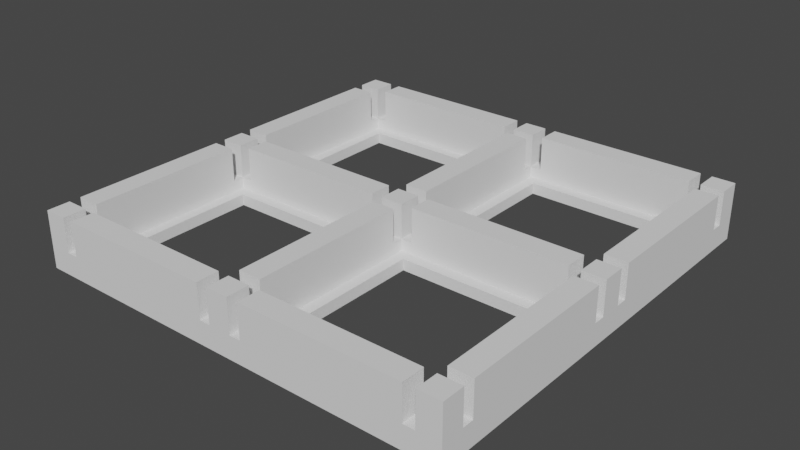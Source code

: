 # Source: plate.blend  (saved by Blender 3.0.42; exported with 4.5.12 LTS)
import bpy
from mathutils import Matrix  # noqa: F401  (used for matrix-valued properties, if any)

bpy.ops.wm.read_factory_settings(use_empty=True)
scene = bpy.context.scene
scene.name = 'Scene'

# ---- collections
col_collection = bpy.data.collections.new('Collection'); scene.collection.children.link(col_collection)
col_collection_2 = bpy.data.collections.new('Collection 2'); scene.collection.children.link(col_collection_2)

# ---- world
world_world = bpy.data.worlds.new('World'); scene.world = world_world
world_world.use_nodes = True; world_world.node_tree.nodes.clear()
_N = world_world.node_tree.nodes; _L = world_world.node_tree.links
n0 = _N.new('ShaderNodeOutputWorld'); n0.name = 'World Output'; n0.location = (300, 300)
n1 = _N.new('ShaderNodeBackground'); n1.name = 'Background'; n1.location = (10, 300)
n1.inputs[0].default_value = (0.05088, 0.05088, 0.05088, 1.0)
_L.new(n1.outputs[0], n0.inputs[0])
n0.is_active_output = True
world_world.color = (0.05088, 0.05088, 0.05088)
world_world.use_sun_shadow = False
world_world.sun_shadow_jitter_overblur = 0.0

# ---- meshes
me_cube_003 = bpy.data.meshes.new('Cube.003')
me_cube_003.from_pydata([(-0.8552, -0.8226, -0.7323), (0.04501, -0.736, -0.4394), (-0.7651, 0.04329, -0.4394), (-0.7651, -0.736, -0.4394), (0.04501, 0.04329, -0.4394), (-0.8552, 0.8226, -0.7323), (-0.7651, 0.736, -0.4394), (-0.7651, -0.04329, -0.4394), (0.04501, -0.04329, -0.4394), (0.04501, 0.736, -0.4394), (0.8552, -0.8226, -0.7323), (-0.04501, 0.04329, -0.4394), (-0.04501, -0.736, -0.4394), (0.7651, -0.736, -0.4394), (0.7651, 0.04329, -0.4394), (0.8552, 0.8226, -0.7323), (-0.04501, 0.736, -0.4394), (-0.04501, -0.04329, -0.4394), (0.7651, -0.04329, -0.4394), (0.7651, 0.736, -0.4394), (-0.7201, -0.6927, -0.7323), (-0.7201, -0.08659, -0.7323), (-0.09002, -0.08659, -0.7323), (-0.09002, -0.6927, -0.7323), (0.09002, 0.6927, -0.7323), (0.09002, 0.08659, -0.7323), (0.7201, 0.6927, -0.7323), (0.7201, 0.08659, -0.7323), (-0.7201, 0.08659, -0.7323), (-0.7201, 0.6927, -0.7323), (-0.09002, 0.08659, -0.7323), (-0.09002, 0.6927, -0.7323), (0.09002, -0.08659, -0.7323), (0.09002, -0.6927, -0.7323), (0.7201, -0.6927, -0.7323), (0.7201, -0.08659, -0.7323), (0.7201, 0.6927, -0.4394), (-0.7201, -0.6927, -0.4394), (0.09002, 0.08659, -0.4394), (0.09002, 0.6927, -0.4394), (0.7201, 0.08659, -0.4394), (-0.7201, -0.08659, -0.4394), (-0.09002, -0.08659, -0.4394), (-0.09002, -0.6927, -0.4394), (0.7201, -0.08659, -0.4394), (0.09002, -0.6927, -0.4394), (0.09002, -0.08659, -0.4394), (0.7201, -0.6927, -0.4394), (-0.7201, 0.08659, -0.4394), (-0.7201, 0.6927, -0.4394), (-0.09002, 0.6927, -0.4394), (-0.09002, 0.08659, -0.4394), (-0.8552, -0.6169, 0.7323), (-0.8552, -0.8226, 0.7323), (-0.8552, 0.8226, 0.7323), (0.6414, 0.8226, 0.7323), (0.8552, 0.8226, 0.7323), (0.8552, -0.8226, 0.7323), (-0.165, -0.04329, 0.7323), (-0.04501, -0.04329, 0.7323), (0.04501, 0.1587, 0.7323), (0.04501, 0.04329, 0.7323), (-0.04501, 0.1587, 0.7323), (-0.04501, 0.04329, 0.7323), (-0.165, 0.04329, 0.7323), (0.04501, -0.04329, 0.7323), (-0.8552, -0.04329, -0.1465), (-0.8552, -0.08659, -0.1465), (-0.04501, 0.736, -0.1465), (0.04501, 0.04329, -0.1465), (-0.04501, 0.736, -0.1465), (-0.8552, 0.04329, -0.1465), (0.04501, 0.08659, 0.7323), (-0.8552, 0.736, -0.1465), (-0.09002, 0.736, -0.1465), (-0.8552, 0.6927, -0.1465), (0.04501, 0.04329, 0.7323), (-0.8552, 0.08659, -0.1465), (0.04501, 0.6927, -0.1465), (-0.04501, 0.6927, -0.1465), (0.04501, 0.736, -0.1465), (-0.8552, -0.6927, 0.7323), (-0.8552, -0.736, 0.7323), (0.04501, 0.08659, -0.1465), (0.04501, 0.6927, 0.7323), (-0.04501, 0.04329, -0.1465), (-0.04501, 0.04329, 0.7323), (-0.04501, 0.08659, 0.7323), (-0.04501, 0.08659, -0.1465), (-0.04501, 0.6927, 0.7323), (0.04501, 0.736, -0.1465), (0.09002, 0.736, -0.1465), (-0.8552, -0.6927, -0.1465), (-0.8552, -0.736, -0.1465), (-0.7651, -0.6927, 0.7323), (-0.8552, -0.08659, 0.7323), (-0.04501, -0.6927, 0.7323), (0.04501, -0.6927, 0.7323), (-0.8552, 0.04329, 0.7323), (-0.8552, 0.08659, 0.7323), (-0.8552, 0.6927, 0.7323), (-0.8552, 0.736, 0.7323), (-0.8552, -0.04329, 0.7323), (-0.09002, 0.04329, -0.1465), (-0.04501, 0.04329, -0.1465), (0.7201, 0.736, -0.1465), (0.7651, 0.736, -0.1465), (-0.7651, 0.04329, -0.1465), (-0.7201, 0.04329, -0.1465), (-0.7201, 0.04329, 0.7323), (-0.04501, 0.8226, -0.1465), (-0.09002, 0.8226, -0.1465), (0.04501, 0.8226, -0.1465), (0.7651, 0.8226, -0.1465), (0.7201, 0.8226, -0.1465), (0.09002, 0.8226, -0.1465), (-0.04501, 0.04329, 0.7323), (-0.09002, 0.04329, 0.7323), (0.7651, 0.04329, -0.1465), (0.7651, 0.04329, -0.1465), (0.7651, 0.08659, -0.1465), (-0.7651, 0.8226, -0.1465), (-0.7201, 0.8226, -0.1465), (-0.7651, 0.8226, 0.7323), (-0.7201, 0.8226, 0.7323), (-0.09002, 0.8226, 0.7323), (0.09002, 0.8226, 0.7323), (0.04501, 0.8226, 0.7323), (0.7651, 0.6927, -0.1465), (-0.04501, 0.8226, 0.7323), (-0.7651, 0.08659, 0.7323), (-0.7651, 0.6927, 0.7323), (-0.7651, 0.736, 0.7323), (-0.7651, -0.6927, -0.1465), (-0.7651, -0.6927, -0.1465), (0.7651, -0.6927, -0.1465), (0.7651, -0.6927, 0.7323), (0.7201, 0.04329, -0.1465), (0.8552, -0.6927, 0.7323), (0.04501, -0.6927, -0.1465), (0.8552, -0.6927, -0.1465), (0.7651, -0.6927, -0.1465), (-0.04501, -0.6927, -0.1465), (0.7651, 0.8226, 0.7323), (0.7201, 0.8226, 0.7323), (0.04501, 0.04329, -0.1465), (0.04501, 0.04329, 0.7323), (-0.09002, 0.736, 0.7323), (-0.7201, 0.736, 0.7323), (0.09002, 0.04329, -0.1465), (0.7201, 0.04329, 0.7323), (0.09002, 0.04329, 0.7323), (0.8552, -0.736, -0.1465), (0.8552, -0.08659, -0.1465), (0.8552, 0.08659, -0.1465), (0.8552, 0.04329, -0.1465), (0.8552, -0.04329, -0.1465), (-0.04501, -0.08659, 0.7323), (-0.04501, -0.04329, 0.7323), (0.04501, -0.736, -0.1465), (0.04501, -0.08659, 0.7323), (0.04501, -0.04329, 0.7323), (0.04501, -0.08659, -0.1465), (0.04501, -0.04329, -0.1465), (0.8552, -0.736, 0.7323), (0.8552, 0.08659, 0.7323), (0.8552, 0.04329, 0.7323), (0.8552, -0.08659, 0.7323), (0.8552, -0.04329, 0.7323), (0.8552, 0.6927, -0.1465), (0.8552, 0.736, -0.1465), (-0.04501, -0.736, 0.7323), (0.8552, 0.736, 0.7323), (0.8552, 0.6927, 0.7323), (-0.09002, -0.736, 0.7323), (0.7201, -0.736, 0.7323), (0.04501, -0.04329, -0.1465), (0.04501, -0.04329, 0.7323), (0.7651, -0.736, 0.7323), (0.04501, -0.736, 0.7323), (0.09002, -0.736, 0.7323), (0.7201, -0.04329, -0.1465), (0.7651, -0.04329, -0.1465), (-0.7651, -0.8226, -0.1465), (-0.09002, -0.8226, -0.1465), (-0.7201, -0.8226, -0.1465), (-0.04501, -0.8226, -0.1465), (0.09002, -0.8226, -0.1465), (0.04501, -0.8226, -0.1465), (0.09002, -0.04329, -0.1465), (0.7201, -0.04329, 0.7323), (-0.7201, -0.736, 0.7323), (0.09002, -0.04329, 0.7323), (0.7651, -0.736, -0.1465), (-0.7201, -0.8226, 0.7323), (-0.7651, -0.8226, 0.7323), (-0.09002, -0.8226, 0.7323), (-0.04501, -0.8226, 0.7323), (0.7651, -0.8226, 0.7323), (0.7201, -0.8226, 0.7323), (0.09002, -0.8226, 0.7323), (0.04501, -0.8226, 0.7323), (-0.7651, -0.736, -0.1465), (0.7201, -0.8226, -0.1465), (0.7651, -0.8226, -0.1465), (-0.09002, -0.736, -0.1465), (-0.7201, -0.736, -0.1465), (0.7651, -0.08659, -0.1465), (0.7651, -0.04329, -0.1465), (-0.7651, -0.736, 0.7323), (0.04501, -0.736, -0.1465), (-0.04501, -0.736, -0.1465), (0.09002, -0.736, -0.1465), (0.7201, -0.736, -0.1465), (0.7651, -0.736, -0.1465), (0.04501, -0.736, -0.1465), (0.09002, -0.736, -0.1465), (0.7201, -0.736, -0.1465), (-0.7651, -0.736, -0.1465), (-0.7651, -0.04329, -0.1465), (-0.7651, -0.04329, -0.1465), (-0.7651, -0.08659, -0.1465), (-0.7651, -0.04329, 0.7323), (-0.7201, -0.04329, -0.1465), (-0.7201, -0.04329, 0.7323), (-0.09002, -0.04329, -0.1465), (-0.04501, -0.04329, -0.1465), (-0.04501, -0.04329, 0.7323), (-0.09002, -0.04329, 0.7323), (-0.04501, -0.736, -0.1465), (-0.7651, 0.08659, -0.1465), (0.7651, 0.08659, -0.1465), (0.7651, 0.08659, 0.7323), (-0.7651, 0.08659, -0.1465), (-0.7651, -0.04329, -0.1465), (-0.04501, -0.04329, -0.1465), (-0.04501, -0.08659, -0.1465), (0.7651, -0.04329, -0.1465), (0.7651, -0.04329, 0.7323), (-0.7201, -0.736, -0.1465), (-0.09002, -0.736, -0.1465), (-0.04501, -0.736, -0.1465), (-0.7651, 0.04329, -0.1465), (0.7651, 0.04329, 0.7323), (0.7651, -0.08659, 0.7323), (-0.7651, 0.6927, -0.1465), (-0.7651, 0.736, -0.1465), (-0.7201, 0.736, -0.1465), (-0.7651, 0.04329, -0.1465), (-0.7651, 0.04329, 0.7323), (0.7651, 0.04329, -0.1465), (-0.7651, -0.08659, -0.1465), (0.7651, -0.08659, -0.1465), (-0.7651, -0.08659, 0.7323), (0.04501, 0.736, 0.7323), (0.09002, 0.736, 0.7323), (-0.04501, 0.736, 0.7323), (0.7201, 0.736, 0.7323), (-0.7651, 0.736, -0.1465), (-0.7201, 0.736, -0.1465), (0.04501, 0.736, -0.1465), (-0.04501, 0.736, -0.1465), (0.7201, 0.736, -0.1465), (-0.09002, 0.736, -0.1465), (0.6451, 0.736, 0.7323), (0.09002, 0.736, -0.1465), (0.7651, 0.736, -0.1465), (0.7651, 0.736, 0.7323), (0.7651, 0.6927, 0.7323), (0.7651, 0.6927, -0.1465), (-0.7651, 0.6927, -0.1465), (-0.7651, -0.6205, 0.7323)], [], [(101, 54, 5, 0, 53, 82, 93, 92, 81, 52, 95, 67, 66, 102, 98, 71, 77, 99, 100, 75, 73), (56, 15, 5, 54, 123, 121, 122, 124, 125, 111, 110, 129, 127, 112, 115, 126, 55, 144, 114, 113, 143), (57, 10, 15, 56, 172, 170, 169, 173, 165, 154, 155, 166, 168, 156, 153, 167, 138, 140, 152, 164), (201, 197, 186, 184, 196, 194, 185, 183, 195, 53, 0, 10, 57, 198, 204, 203, 199, 200, 187, 188), (20, 0, 5, 21), (21, 5, 15, 26, 24, 25, 22, 30, 31, 29, 28), (30, 22, 21, 28), (15, 10, 0, 20, 23, 22, 25, 32, 33, 34, 35, 27, 26), (32, 25, 27, 35), (37, 20, 21, 41), (41, 21, 22, 42), (22, 23, 43, 42), (23, 20, 37, 43), (38, 25, 24, 39), (39, 24, 26, 36), (26, 27, 40, 36), (27, 25, 38, 40), (48, 28, 29, 49), (49, 29, 31, 50), (31, 30, 51, 50), (30, 28, 48, 51), (45, 33, 32, 46), (46, 32, 35, 44), (35, 34, 47, 44), (34, 33, 45, 47), (61, 4, 9, 80, 78, 84, 60, 72, 83, 69, 76), (80, 9, 19, 106, 105, 91, 90), (106, 19, 14, 118, 119, 120, 128), (118, 14, 4, 61, 146, 145, 149, 151, 150, 137), (39, 9, 4, 38), (38, 4, 14, 19, 9, 39, 36, 40), (159, 1, 8, 65, 161, 163, 162, 160, 97, 139), (177, 65, 8, 18, 182, 181, 190, 192, 189, 176), (18, 13, 193, 135, 207, 208, 182), (193, 13, 1, 159, 215, 216, 217), (46, 8, 1, 45), (45, 1, 13, 18, 8, 46, 44, 47), (218, 3, 7, 219, 220, 221, 133), (58, 224, 223, 219, 7, 17, 59, 227, 226, 225, 228), (59, 17, 12, 229, 142, 96, 157, 236, 235, 158), (12, 3, 218, 239, 240, 241, 229), (43, 12, 17, 42), (42, 17, 7, 3, 12, 43, 37, 41), (107, 2, 6, 246, 245, 233, 242), (246, 6, 16, 70, 68, 74, 247), (62, 89, 79, 70, 16, 11, 63, 86, 85, 88, 87), (63, 11, 2, 107, 108, 109, 64, 117, 103, 104, 116), (51, 11, 16, 50), (50, 16, 6, 2, 11, 51, 48, 49), (224, 58, 64, 109), (95, 52, 271, 253), (100, 99, 130, 131), (98, 102, 222, 249), (264, 55, 126, 255), (89, 62, 60, 84), (147, 125, 124, 148), (123, 54, 101, 132), (127, 129, 256, 254), (192, 190, 150, 151), (82, 53, 195, 209), (52, 81, 94, 271), (157, 96, 97, 160), (194, 196, 174, 191), (227, 59, 158, 161, 65, 177, 146, 61, 76, 86, 63, 116), (117, 64, 58, 228), (138, 167, 244, 136), (168, 166, 243, 238), (172, 56, 143, 267), (232, 165, 173, 268), (144, 55, 264, 257), (198, 57, 164, 178), (199, 175, 180, 200), (171, 197, 201, 179), (72, 60, 62, 87), (102, 66, 234, 222), (235, 163, 161, 158), (237, 156, 168, 238), (160, 162, 236, 157), (244, 167, 153, 252), (95, 253, 251, 67), (66, 67, 251, 234), (153, 156, 237, 252), (162, 163, 235, 236), (208, 207, 252, 237), (221, 220, 234, 251), (101, 73, 258, 132), (147, 148, 259, 263), (265, 262, 257, 264, 255), (260, 254, 256, 261), (266, 170, 172, 267), (78, 79, 89, 84), (173, 169, 269, 268), (75, 100, 131, 270), (258, 73, 75, 270), (259, 247, 74, 263), (261, 68, 70, 79, 78, 80, 90, 260), (265, 91, 105, 262), (169, 170, 266, 269), (263, 74, 68, 261), (260, 90, 91, 265), (262, 105, 106, 128, 269, 266), (245, 246, 247, 259, 258, 270), (196, 184, 205, 174), (228, 225, 103, 117), (111, 125, 147, 263), (104, 226, 227, 116), (256, 129, 110, 261), (171, 211, 186, 197), (226, 104, 103, 225), (261, 110, 111, 263), (205, 184, 186, 211), (240, 205, 211, 241), (81, 92, 134, 94), (97, 96, 142, 139), (138, 136, 141, 140), (174, 205, 206, 191), (152, 214, 178, 164), (171, 179, 210, 211), (175, 213, 212, 180), (82, 209, 202, 93), (92, 93, 202, 134), (239, 206, 205, 240), (216, 212, 213, 217), (152, 140, 141, 214), (210, 215, 159, 139, 142, 229, 241, 211), (202, 206, 239, 218, 133, 134), (215, 210, 212, 216), (217, 213, 214, 141, 135, 193), (130, 99, 77, 230), (88, 83, 72, 87), (154, 165, 232, 231), (76, 69, 85, 86), (243, 166, 155, 250), (98, 249, 248, 71), (77, 71, 248, 230), (155, 154, 231, 250), (69, 83, 88, 85), (120, 119, 250, 231), (242, 233, 230, 248), (175, 199, 203, 213), (190, 181, 137, 150), (262, 114, 144, 257), (244, 252, 141, 136), (113, 266, 267, 143), (250, 237, 238, 243), (269, 231, 232, 268), (178, 214, 204, 198), (128, 120, 231, 269), (266, 113, 114, 262), (207, 135, 141, 252), (119, 118, 137, 181, 182, 208, 237, 250), (213, 203, 204, 214), (195, 183, 202, 209), (249, 222, 234, 248), (134, 251, 253, 271, 94), (258, 121, 123, 132), (230, 270, 131, 130), (109, 108, 223, 224), (124, 122, 259, 148), (194, 191, 206, 185), (259, 122, 121, 258), (202, 183, 185, 206), (220, 219, 223, 108, 107, 242, 248, 234), (230, 233, 245, 270), (134, 133, 221, 251), (179, 201, 188, 210), (176, 145, 146, 177), (260, 112, 127, 254), (126, 115, 265, 255), (151, 149, 189, 192), (200, 180, 212, 187), (189, 149, 145, 176), (265, 115, 112, 260), (210, 188, 187, 212)])
_uv = me_cube_003.uv_layers.new(name='UVMap')
_uv.uv.foreach_set('vector', [0.55, 0.2368, 0.55, 0.25, 0.375, 0.25, 0.375, 0.0, 0.55, 0.0, 0.55, 0.01316, 0.445, 0.01316, 0.445, 0.01974, 0.55, 0.01974, 0.55, 0.03125, 0.55, 0.1118, 0.445, 0.1118, 0.445, 0.1184, 0.55, 0.1184, 0.55, 0.1316, 0.445, 0.1316, 0.445, 0.1382, 0.55, 0.1382, 0.55, 0.2303, 0.445, 0.2303, 0.445, 0.2368, 0.55, 0.5, 0.375, 0.5, 0.375, 0.25, 0.55, 0.25, 0.55, 0.2632, 0.445, 0.2632, 0.445, 0.2697, 0.55, 0.2697, 0.55, 0.3618, 0.445, 0.3618, 0.445, 0.3684, 0.55, 0.3684, 0.55, 0.3816, 0.445, 0.3816, 0.445, 0.3882, 0.55, 0.3882, 0.55, 0.4688, 0.55, 0.4803, 0.445, 0.4803, 0.445, 0.4868, 0.55, 0.4868, 0.55, 0.75, 0.375, 0.75, 0.375, 0.5, 0.55, 0.5, 0.55, 0.5132, 0.445, 0.5132, 0.445, 0.5197, 0.55, 0.5197, 0.55, 0.6118, 0.445, 0.6118, 0.445, 0.6184, 0.55, 0.6184, 0.55, 0.6316, 0.445, 0.6316, 0.445, 0.6382, 0.55, 0.6382, 0.55, 0.7303, 0.445, 0.7303, 0.445, 0.7368, 0.55, 0.7368, 0.55, 0.8684, 0.55, 0.8816, 0.445, 0.8816, 0.445, 0.8882, 0.55, 0.8882, 0.55, 0.9803, 0.445, 0.9803, 0.445, 0.9868, 0.55, 0.9868, 0.55, 1.0, 0.375, 1.0, 0.375, 0.75, 0.55, 0.75, 0.55, 0.7632, 0.445, 0.7632, 0.445, 0.7697, 0.55, 0.7697, 0.55, 0.8618, 0.445, 0.8618, 0.445, 0.8684, 0.1447, 0.7303, 0.125, 0.75, 0.125, 0.5, 0.1447, 0.6382, 0.1447, 0.6382, 0.125, 0.5, 0.375, 0.5, 0.3553, 0.5197, 0.2632, 0.5197, 0.2632, 0.6118, 0.2368, 0.6382, 0.2368, 0.6118, 0.2368, 0.5197, 0.1447, 0.5197, 0.1447, 0.6118, 0.2368, 0.6118, 0.2368, 0.6382, 0.1447, 0.6382, 0.1447, 0.6118, 0.375, 0.5, 0.375, 0.75, 0.125, 0.75, 0.1447, 0.7303, 0.2368, 0.7303, 0.2368, 0.6382, 0.2632, 0.6118, 0.2632, 0.6382, 0.2632, 0.7303, 0.3553, 0.7303, 0.3553, 0.6382, 0.3553, 0.6118, 0.3553, 0.5197, 0.2632, 0.6382, 0.2632, 0.6118, 0.3553, 0.6118, 0.3553, 0.6382, 0.4531, 0.0, 0.4219, 0.0, 0.4219, 0.25, 0.4531, 0.25, 0.4531, 0.25, 0.4219, 0.25, 0.4219, 0.5, 0.4531, 0.5, 0.4219, 0.5, 0.4219, 0.75, 0.4531, 0.75, 0.4531, 0.5, 0.4219, 0.75, 0.4219, 1.0, 0.4531, 1.0, 0.4531, 0.75, 0.4531, 0.0, 0.4219, 0.0, 0.4219, 0.25, 0.4531, 0.25, 0.4531, 0.25, 0.4219, 0.25, 0.4219, 0.5, 0.4531, 0.5, 0.4219, 0.5, 0.4219, 0.75, 0.4531, 0.75, 0.4531, 0.5, 0.4219, 0.75, 0.4219, 1.0, 0.4531, 1.0, 0.4531, 0.75, 0.4531, 0.0, 0.4219, 0.0, 0.4219, 0.25, 0.4531, 0.25, 0.4531, 0.25, 0.4219, 0.25, 0.4219, 0.5, 0.4531, 0.5, 0.4219, 0.5, 0.4219, 0.75, 0.4531, 0.75, 0.4531, 0.5, 0.4219, 0.75, 0.4219, 1.0, 0.4531, 1.0, 0.4531, 0.75, 0.4531, 0.0, 0.4219, 0.0, 0.4219, 0.25, 0.4531, 0.25, 0.4531, 0.25, 0.4219, 0.25, 0.4219, 0.5, 0.4531, 0.5, 0.4219, 0.5, 0.4219, 0.75, 0.4531, 0.75, 0.4531, 0.5, 0.4219, 0.75, 0.4219, 1.0, 0.4531, 1.0, 0.4531, 0.75, 0.5, 0.0, 0.375, 0.0, 0.375, 0.25, 0.4062, 0.25, 0.4062, 0.2344, 0.5, 0.2344, 0.5, 0.04167, 0.5, 0.01563, 0.4062, 0.01563, 0.4062, 0.0, 0.5, 1.242e-08, 0.4062, 0.25, 0.375, 0.25, 0.375, 0.5, 0.4062, 0.5, 0.4062, 0.4844, 0.4062, 0.2656, 0.4062, 0.25, 0.4062, 0.5, 0.375, 0.5, 0.375, 0.75, 0.4063, 0.75, 0.4063, 0.75, 0.4062, 0.7344, 0.4062, 0.5156, 0.4062, 0.75, 0.375, 0.75, 0.375, 1.0, 0.5, 1.0, 0.5, 1.0, 0.4062, 1.0, 0.4062, 0.9844, 0.5, 0.9844, 0.5, 0.7656, 0.4062, 0.7656, 0.1406, 0.5156, 0.125, 0.5, 0.125, 0.75, 0.1406, 0.7344, 0.1406, 0.7344, 0.125, 0.75, 0.375, 0.75, 0.375, 0.5, 0.125, 0.5, 0.1406, 0.5156, 0.3594, 0.5156, 0.3594, 0.7344, 0.4062, 0.0, 0.375, 0.0, 0.375, 0.25, 0.5, 0.25, 0.5, 0.25, 0.4063, 0.25, 0.4062, 0.2344, 0.5, 0.2344, 0.5, 0.01562, 0.4062, 0.01562, 0.5, 0.25, 0.5, 0.25, 0.375, 0.25, 0.375, 0.5, 0.4062, 0.5, 0.4062, 0.4844, 0.5, 0.4844, 0.5, 0.2656, 0.4062, 0.2656, 0.4062, 0.25, 0.375, 0.5, 0.375, 0.75, 0.4063, 0.75, 0.4062, 0.7344, 0.4062, 0.5156, 0.4062, 0.5, 0.4062, 0.5, 0.4062, 0.75, 0.375, 0.75, 0.375, 1.0, 0.4062, 1.0, 0.4062, 1.0, 0.4062, 0.9844, 0.4063, 0.7656, 0.1406, 0.5156, 0.125, 0.5, 0.125, 0.75, 0.1406, 0.7344, 0.1406, 0.7344, 0.125, 0.75, 0.375, 0.75, 0.375, 0.5, 0.125, 0.5, 0.1406, 0.5156, 0.3594, 0.5156, 0.3594, 0.7344, 0.4062, 0.0, 0.375, 0.0, 0.375, 0.25, 0.4063, 0.25, 0.4063, 0.25, 0.4062, 0.2344, 0.4062, 0.01562, 0.5, 0.4583, 0.5, 0.2656, 0.4063, 0.2656, 0.4062, 0.25, 0.375, 0.25, 0.375, 0.5, 0.5, 0.5, 0.5, 0.5, 0.4062, 0.5, 0.4062, 0.4844, 0.5, 0.4844, 0.5, 0.5, 0.375, 0.5, 0.375, 0.75, 0.4063, 0.75, 0.4062, 0.7344, 0.5, 0.7344, 0.5, 0.5156, 0.4062, 0.5156, 0.4062, 0.5, 0.5, 0.5, 0.375, 0.75, 0.375, 1.0, 0.4062, 1.0, 0.4062, 0.9844, 0.4062, 0.7656, 0.4062, 0.75, 0.4062, 0.75, 0.3594, 0.7344, 0.375, 0.75, 0.375, 0.5, 0.3594, 0.5156, 0.3594, 0.5156, 0.375, 0.5, 0.125, 0.5, 0.125, 0.75, 0.375, 0.75, 0.3594, 0.7344, 0.1406, 0.7344, 0.1406, 0.5156, 0.4062, 0.0, 0.375, 0.0, 0.375, 0.25, 0.4063, 0.25, 0.4062, 0.2344, 0.4062, 0.01563, 0.4062, 0.0, 0.4062, 0.25, 0.375, 0.25, 0.375, 0.5, 0.4062, 0.5, 0.4062, 0.5, 0.4062, 0.4844, 0.4062, 0.2656, 0.5, 0.7083, 0.5, 0.5156, 0.4062, 0.5156, 0.4062, 0.5, 0.375, 0.5, 0.375, 0.75, 0.5, 0.75, 0.5, 0.75, 0.4062, 0.75, 0.4063, 0.7344, 0.5, 0.7344, 0.5, 0.75, 0.375, 0.75, 0.375, 1.0, 0.4062, 1.0, 0.4062, 0.9844, 0.5, 0.9844, 0.5, 0.7917, 0.5, 0.7656, 0.4062, 0.7656, 0.4062, 0.75, 0.5, 0.75, 0.3594, 0.7344, 0.375, 0.75, 0.375, 0.5, 0.3594, 0.5156, 0.3594, 0.5156, 0.375, 0.5, 0.125, 0.5, 0.125, 0.75, 0.375, 0.75, 0.3594, 0.7344, 0.1406, 0.7344, 0.1406, 0.5156, 0.1833, 0.6292, 0.2347, 0.6292, 0.2347, 0.6208, 0.1833, 0.6208, 0.1708, 0.6333, 0.1708, 0.6844, 0.1792, 0.6847, 0.1792, 0.6333, 0.1708, 0.5583, 0.1708, 0.6167, 0.1792, 0.6167, 0.1792, 0.5583, 0.1708, 0.6208, 0.1708, 0.6292, 0.1792, 0.6292, 0.1792, 0.6208, 0.3097, 0.5542, 0.3094, 0.5458, 0.2583, 0.5458, 0.2583, 0.5542, 0.2458, 0.5583, 0.2458, 0.6097, 0.2542, 0.6097, 0.2542, 0.5583, 0.2417, 0.5542, 0.2417, 0.5458, 0.1833, 0.5458, 0.1833, 0.5542, 0.1792, 0.5458, 0.1708, 0.5458, 0.1708, 0.5542, 0.1792, 0.5542, 0.2542, 0.5458, 0.2458, 0.5458, 0.2458, 0.5542, 0.2542, 0.5542, 0.2583, 0.6292, 0.3167, 0.6292, 0.3167, 0.6208, 0.2583, 0.6208, 0.1708, 0.6958, 0.1708, 0.7042, 0.1792, 0.7042, 0.1792, 0.6958, 0.1708, 0.6844, 0.1708, 0.6917, 0.1792, 0.6917, 0.1792, 0.6847, 0.2458, 0.6333, 0.2458, 0.6917, 0.2542, 0.6917, 0.2542, 0.6333, 0.1833, 0.7042, 0.2417, 0.7042, 0.2417, 0.6958, 0.1833, 0.6958, 0.2458, 0.6292, 0.2458, 0.6292, 0.2458, 0.6292, 0.2542, 0.6292, 0.2542, 0.6292, 0.2542, 0.6292, 0.2542, 0.6208, 0.2542, 0.6208, 0.2542, 0.6208, 0.2458, 0.6208, 0.2458, 0.6208, 0.2458, 0.6208, 0.2417, 0.6208, 0.2347, 0.6208, 0.2347, 0.6292, 0.2417, 0.6292, 0.3292, 0.6917, 0.3292, 0.6333, 0.3208, 0.6333, 0.3208, 0.6917, 0.3292, 0.6292, 0.3292, 0.6208, 0.3208, 0.6208, 0.3208, 0.6292, 0.3292, 0.5542, 0.3292, 0.5458, 0.3208, 0.5458, 0.3208, 0.5542, 0.3208, 0.6167, 0.3292, 0.6167, 0.3292, 0.5583, 0.3208, 0.5583, 0.3167, 0.5458, 0.3094, 0.5458, 0.3097, 0.5542, 0.3167, 0.5542, 0.3208, 0.7042, 0.3292, 0.7042, 0.3292, 0.6958, 0.3208, 0.6958, 0.3167, 0.7042, 0.3167, 0.6958, 0.2583, 0.6958, 0.2583, 0.7042, 0.2458, 0.6958, 0.2458, 0.7042, 0.2542, 0.7042, 0.2542, 0.6958, 0.2542, 0.6167, 0.2542, 0.6097, 0.2458, 0.6097, 0.2458, 0.6167, 0.525, 0.28, 0.375, 0.28, 0.375, 0.29, 0.525, 0.29, 0.375, 0.37, 0.375, 0.38, 0.525, 0.38, 0.525, 0.37, 0.375, 0.46, 0.375, 0.47, 0.525, 0.47, 0.525, 0.46, 0.525, 0.87, 0.375, 0.87, 0.375, 0.88, 0.525, 0.88, 0.525, 0.79, 0.525, 0.78, 0.375, 0.78, 0.375, 0.79, 0.525, 0.97, 0.525, 0.96, 0.375, 0.96, 0.375, 0.97, 0.155, 0.5, 0.155, 0.75, 0.165, 0.75, 0.165, 0.5, 0.345, 0.75, 0.345, 0.5, 0.335, 0.5, 0.335, 0.75, 0.255, 0.75, 0.255, 0.5, 0.245, 0.5, 0.245, 0.75, 0.335, 0.5, 0.335, 0.75, 0.335, 0.75, 0.335, 0.5, 0.165, 0.75, 0.165, 0.5, 0.165, 0.5, 0.165, 0.75, 0.525, 0.28, 0.375, 0.28, 0.375, 0.29, 0.525, 0.29, 0.525, 0.365, 0.525, 0.295, 0.375, 0.295, 0.375, 0.365, 0.375, 0.385, 0.375, 0.455, 0.525, 0.455, 0.525, 0.4467, 0.525, 0.385, 0.375, 0.38, 0.525, 0.38, 0.525, 0.37, 0.375, 0.37, 0.375, 0.46, 0.375, 0.47, 0.525, 0.47, 0.525, 0.46, 0.375, 0.87, 0.375, 0.88, 0.525, 0.88, 0.525, 0.87, 0.525, 0.78, 0.375, 0.78, 0.375, 0.79, 0.525, 0.79, 0.375, 0.97, 0.525, 0.97, 0.525, 0.96, 0.375, 0.96, 0.165, 0.5, 0.155, 0.5, 0.155, 0.75, 0.165, 0.75, 0.17, 0.5, 0.17, 0.5, 0.24, 0.5, 0.24, 0.5, 0.245, 0.5, 0.245, 0.5, 0.245, 0.5, 0.245, 0.75, 0.255, 0.75, 0.255, 0.5, 0.255, 0.5, 0.255, 0.5, 0.26, 0.5, 0.26, 0.5, 0.33, 0.5, 0.33, 0.5, 0.345, 0.75, 0.345, 0.5, 0.335, 0.5, 0.335, 0.75, 0.24, 0.5, 0.24, 0.5, 0.245, 0.5, 0.245, 0.5, 0.255, 0.5, 0.255, 0.5, 0.26, 0.5, 0.26, 0.5, 0.33, 0.5, 0.33, 0.5, 0.335, 0.5, 0.335, 0.75, 0.335, 0.75, 0.335, 0.5, 0.165, 0.75, 0.165, 0.5, 0.17, 0.5, 0.17, 0.5, 0.165, 0.5, 0.165, 0.75, 0.525, 0.03, 0.375, 0.03, 0.375, 0.04, 0.525, 0.04, 0.525, 0.12, 0.375, 0.12, 0.375, 0.13, 0.525, 0.13, 0.375, 0.22, 0.525, 0.22, 0.525, 0.21, 0.375, 0.21, 0.375, 0.62, 0.375, 0.63, 0.525, 0.63, 0.525, 0.62, 0.525, 0.54, 0.525, 0.53, 0.375, 0.53, 0.375, 0.54, 0.525, 0.71, 0.375, 0.71, 0.375, 0.72, 0.525, 0.72, 0.375, 0.63, 0.375, 0.62, 0.125, 0.62, 0.125, 0.63, 0.375, 0.54, 0.375, 0.53, 0.125, 0.53, 0.125, 0.54, 0.125, 0.71, 0.125, 0.72, 0.375, 0.72, 0.375, 0.71, 0.125, 0.71, 0.125, 0.71, 0.375, 0.71, 0.375, 0.71, 0.525, 0.28, 0.375, 0.28, 0.375, 0.29, 0.525, 0.29, 0.525, 0.38, 0.525, 0.37, 0.375, 0.37, 0.375, 0.38, 0.525, 0.47, 0.525, 0.46, 0.375, 0.46, 0.375, 0.47, 0.525, 0.885, 0.375, 0.885, 0.375, 0.955, 0.525, 0.955, 0.375, 0.78, 0.375, 0.79, 0.525, 0.79, 0.525, 0.78, 0.525, 0.88, 0.525, 0.87, 0.375, 0.87, 0.375, 0.88, 0.525, 0.795, 0.375, 0.795, 0.375, 0.865, 0.525, 0.865, 0.525, 0.97, 0.525, 0.96, 0.375, 0.96, 0.375, 0.97, 0.155, 0.5, 0.155, 0.75, 0.165, 0.75, 0.165, 0.5, 0.17, 0.75, 0.17, 0.75, 0.24, 0.75, 0.24, 0.75, 0.26, 0.75, 0.26, 0.75, 0.33, 0.75, 0.33, 0.75, 0.345, 0.75, 0.345, 0.5, 0.335, 0.5, 0.335, 0.75, 0.255, 0.75, 0.255, 0.75, 0.255, 0.75, 0.255, 0.5, 0.245, 0.5, 0.245, 0.75, 0.245, 0.75, 0.245, 0.75, 0.165, 0.75, 0.17, 0.75, 0.17, 0.75, 0.165, 0.75, 0.165, 0.5, 0.165, 0.5, 0.255, 0.75, 0.255, 0.75, 0.26, 0.75, 0.26, 0.75, 0.33, 0.75, 0.33, 0.75, 0.335, 0.75, 0.335, 0.5, 0.335, 0.5, 0.335, 0.75, 0.525, 0.29, 0.525, 0.28, 0.375, 0.28, 0.375, 0.29, 0.375, 0.37, 0.375, 0.38, 0.525, 0.38, 0.525, 0.37, 0.375, 0.47, 0.525, 0.47, 0.525, 0.46, 0.375, 0.46, 0.525, 0.87, 0.375, 0.87, 0.375, 0.88, 0.525, 0.88, 0.525, 0.79, 0.525, 0.78, 0.375, 0.78, 0.375, 0.79, 0.525, 0.97, 0.525, 0.96, 0.375, 0.96, 0.375, 0.97, 0.155, 0.5, 0.155, 0.75, 0.165, 0.75, 0.165, 0.5, 0.345, 0.75, 0.345, 0.5, 0.335, 0.5, 0.335, 0.75, 0.255, 0.75, 0.255, 0.5, 0.245, 0.5, 0.245, 0.75, 0.335, 0.5, 0.335, 0.75, 0.335, 0.75, 0.335, 0.5, 0.165, 0.75, 0.165, 0.5, 0.165, 0.5, 0.165, 0.75, 0.525, 0.04, 0.525, 0.03, 0.375, 0.03, 0.375, 0.04, 0.525, 0.12, 0.375, 0.12, 0.375, 0.13, 0.525, 0.13, 0.375, 0.21, 0.375, 0.22, 0.525, 0.22, 0.525, 0.21, 0.525, 0.635, 0.375, 0.635, 0.375, 0.705, 0.525, 0.705, 0.375, 0.53, 0.375, 0.54, 0.525, 0.54, 0.525, 0.53, 0.375, 0.62, 0.375, 0.63, 0.525, 0.63, 0.525, 0.62, 0.375, 0.545, 0.375, 0.615, 0.525, 0.615, 0.525, 0.545, 0.525, 0.71, 0.375, 0.71, 0.375, 0.72, 0.525, 0.72, 0.375, 0.545, 0.375, 0.615, 0.375, 0.615, 0.375, 0.545, 0.375, 0.54, 0.375, 0.53, 0.125, 0.53, 0.125, 0.54, 0.375, 0.635, 0.375, 0.705, 0.375, 0.705, 0.375, 0.635, 0.375, 0.62, 0.375, 0.62, 0.125, 0.62, 0.125, 0.63, 0.375, 0.63, 0.375, 0.63, 0.375, 0.63, 0.375, 0.62, 0.125, 0.71, 0.125, 0.72, 0.375, 0.72, 0.375, 0.71, 0.525, 0.03, 0.375, 0.03, 0.375, 0.04, 0.525, 0.04, 0.525, 0.13, 0.525, 0.12, 0.375, 0.12, 0.375, 0.13, 0.375, 0.045, 0.375, 0.115, 0.525, 0.115, 0.525, 0.05333, 0.525, 0.045, 0.375, 0.21, 0.375, 0.22, 0.525, 0.22, 0.525, 0.21, 0.375, 0.135, 0.375, 0.205, 0.525, 0.205, 0.525, 0.135, 0.525, 0.62, 0.375, 0.62, 0.375, 0.63, 0.525, 0.63, 0.525, 0.53, 0.375, 0.53, 0.375, 0.54, 0.525, 0.54, 0.525, 0.72, 0.525, 0.71, 0.375, 0.71, 0.375, 0.72, 0.375, 0.54, 0.375, 0.53, 0.125, 0.53, 0.125, 0.54, 0.125, 0.71, 0.125, 0.72, 0.375, 0.72, 0.375, 0.71, 0.125, 0.63, 0.125, 0.63, 0.375, 0.63, 0.375, 0.62, 0.125, 0.62, 0.125, 0.62, 0.125, 0.62, 0.125, 0.63, 0.125, 0.615, 0.125, 0.615, 0.125, 0.545, 0.125, 0.545, 0.125, 0.705, 0.125, 0.705, 0.125, 0.635, 0.125, 0.635, 0.525, 0.04, 0.525, 0.03, 0.375, 0.03, 0.375, 0.04, 0.375, 0.12, 0.375, 0.13, 0.525, 0.13, 0.525, 0.12, 0.375, 0.21, 0.375, 0.22, 0.525, 0.22, 0.525, 0.21, 0.525, 0.53, 0.375, 0.53, 0.375, 0.54, 0.525, 0.54, 0.525, 0.62, 0.375, 0.62, 0.375, 0.63, 0.525, 0.63, 0.525, 0.72, 0.525, 0.71, 0.375, 0.71, 0.375, 0.72, 0.375, 0.63, 0.375, 0.62, 0.125, 0.62, 0.125, 0.63, 0.375, 0.54, 0.375, 0.53, 0.125, 0.53, 0.125, 0.54, 0.125, 0.71, 0.125, 0.72, 0.375, 0.72, 0.375, 0.71])
me_cube_003.use_remesh_fix_poles = True
me_cube_003.use_remesh_preserve_attributes = False
me_cube_003.update()

# ---- objects
ob_cube = bpy.data.objects.new('Cube', me_cube_003)

# ---- transforms, parenting, visibility, modifiers, constraints
ob_cube.location = (0.0, 0.0, 0.0)
ob_cube.scale = (22.22, 23.1, 3.414)
ob_cube.lock_location = (True, True, True)
ob_cube.lock_rotation = (True, True, True)
ob_cube.lock_scale = (True, True, True)

# ---- collection membership
col_collection_2.objects.link(ob_cube)

# ---- scene / render settings (as saved in the file)
scene.frame_start = 1; scene.frame_end = 250; scene.frame_set(1)
scene.render.engine = 'BLENDER_EEVEE_NEXT'
scene.cycles.sampling_pattern = 'TABULATED_SOBOL'
scene.cycles.use_light_tree = False
scene.view_settings.view_transform = 'Filmic'
scene.unit_settings.scale_length = 0.001
bpy.context.view_layer.update()

# ---- added for rendering (the .blend has no active camera and no usable light): camera, sun
cam_auto = bpy.data.cameras.new('AutoCamera')
cam_auto.lens = 50.0
cam_auto.sensor_width = 36.0
cam_auto.clip_end = 1000.0
ob_auto_camera = bpy.data.objects.new('AutoCamera', cam_auto)
scene.collection.objects.link(ob_auto_camera)
ob_auto_camera.location = (49.9364, -59.9237, 39.9491)
ob_auto_camera.rotation_euler = (1.09748, -7.21219e-08, 0.694738)
scene.camera = ob_auto_camera
light_auto_sun = bpy.data.lights.new('AutoSun', 'SUN')
light_auto_sun.energy = 3.0
light_auto_sun.angle = 0.0523599
ob_auto_sun = bpy.data.objects.new('AutoSun', light_auto_sun)
scene.collection.objects.link(ob_auto_sun)
ob_auto_sun.rotation_euler = (0.872665, 0.174533, 0.523599)
bpy.context.view_layer.update()
